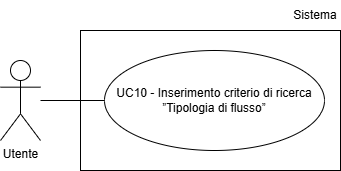

The diagram above was exported from draw.io. Its source (the exported page's mxGraphModel, read from the mxfile embedded in the PNG):
<mxGraphModel dx="1030" dy="561" grid="1" gridSize="10" guides="1" tooltips="1" connect="1" arrows="1" fold="1" page="1" pageScale="1" pageWidth="827" pageHeight="1169" math="0" shadow="0">
  <root>
    <mxCell id="0" />
    <mxCell id="1" parent="0" />
    <mxCell id="dT6YcrrOq_ohpV7jD9gQ-1" parent="1" style="shape=umlActor;verticalLabelPosition=bottom;verticalAlign=top;html=1;outlineConnect=0;" value="Utente" vertex="1">
      <mxGeometry height="80" width="40" x="240" y="210" as="geometry" />
    </mxCell>
    <mxCell id="dT6YcrrOq_ohpV7jD9gQ-3" parent="1" style="ellipse;whiteSpace=wrap;html=1;align=center;" value="UC10 - Inserimento criterio di ricerca ”Tipologia di flusso”" vertex="1">
      <mxGeometry height="100" width="220" x="344" y="200" as="geometry" />
    </mxCell>
    <mxCell id="dT6YcrrOq_ohpV7jD9gQ-4" edge="1" parent="1" style="endArrow=none;html=1;rounded=0;entryX=0;entryY=0.5;entryDx=0;entryDy=0;" target="dT6YcrrOq_ohpV7jD9gQ-3">
      <mxGeometry height="50" relative="1" width="50" as="geometry">
        <mxPoint x="280" y="250" as="sourcePoint" />
      </mxGeometry>
    </mxCell>
    <mxCell id="IvXS_DgobQy9gjdTQbvk-1" parent="1" style="rounded=0;whiteSpace=wrap;html=1;fillColor=none;" value="" vertex="1">
      <mxGeometry height="140" width="260" x="320" y="180" as="geometry" />
    </mxCell>
    <mxCell id="IvXS_DgobQy9gjdTQbvk-2" parent="1" style="text;html=1;whiteSpace=wrap;strokeColor=none;fillColor=none;align=center;verticalAlign=middle;rounded=0;" value="Sistema" vertex="1">
      <mxGeometry height="30" width="50" x="530" y="150" as="geometry" />
    </mxCell>
  </root>
</mxGraphModel>